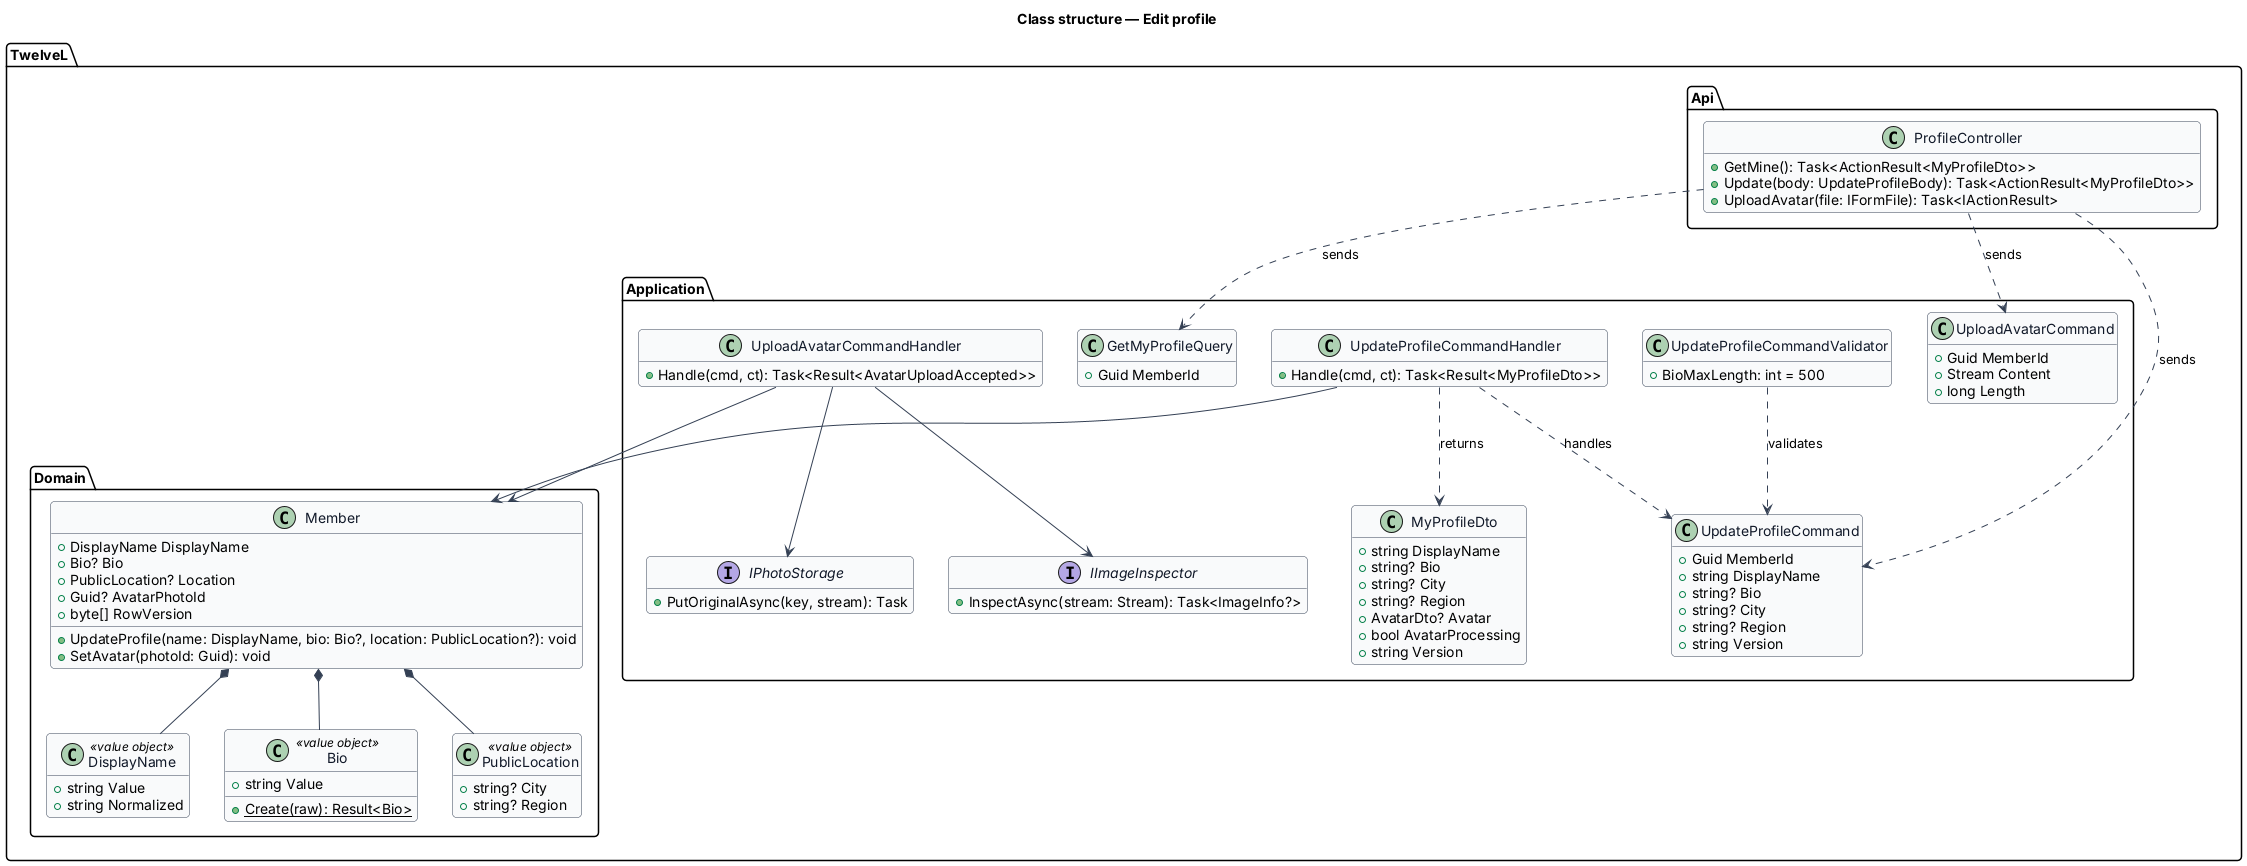

The diagram above was rendered by PlantUML. Its source (embedded in the PNG):
@startuml
skinparam backgroundColor #FFFFFF
skinparam shadowing false
skinparam roundcorner 8
skinparam defaultFontName Arial
skinparam ArrowColor #344054
skinparam class {
  BorderColor #344054
  FontColor #101828
  BackgroundColor #F9FAFB
}
hide empty members
title Class structure — Edit profile

package "TwelveL.Api" {
  class ProfileController {
    +GetMine(): Task<ActionResult<MyProfileDto>>
    +Update(body: UpdateProfileBody): Task<ActionResult<MyProfileDto>>
    +UploadAvatar(file: IFormFile): Task<IActionResult>
  }
}
package "TwelveL.Application" {
  class GetMyProfileQuery {
    +Guid MemberId
  }
  class MyProfileDto {
    +string DisplayName
    +string? Bio
    +string? City
    +string? Region
    +AvatarDto? Avatar
    +bool AvatarProcessing
    +string Version
  }
  class UpdateProfileCommand {
    +Guid MemberId
    +string DisplayName
    +string? Bio
    +string? City
    +string? Region
    +string Version
  }
  class UpdateProfileCommandValidator {
    +BioMaxLength: int = 500
  }
  class UpdateProfileCommandHandler {
    +Handle(cmd, ct): Task<Result<MyProfileDto>>
  }
  class UploadAvatarCommand {
    +Guid MemberId
    +Stream Content
    +long Length
  }
  class UploadAvatarCommandHandler {
    +Handle(cmd, ct): Task<Result<AvatarUploadAccepted>>
  }
  interface IImageInspector {
    +InspectAsync(stream: Stream): Task<ImageInfo?>
  }
  interface IPhotoStorage {
    +PutOriginalAsync(key, stream): Task
  }
}
package "TwelveL.Domain" {
  class Member {
    +DisplayName DisplayName
    +Bio? Bio
    +PublicLocation? Location
    +Guid? AvatarPhotoId
    +byte[] RowVersion
    +UpdateProfile(name: DisplayName, bio: Bio?, location: PublicLocation?): void
    +SetAvatar(photoId: Guid): void
  }
  class DisplayName <<value object>> {
    +string Value
    +string Normalized
  }
  class Bio <<value object>> {
    +string Value
    +{static} Create(raw): Result<Bio>
  }
  class PublicLocation <<value object>> {
    +string? City
    +string? Region
  }
}
ProfileController ..> GetMyProfileQuery : sends
ProfileController ..> UpdateProfileCommand : sends
ProfileController ..> UploadAvatarCommand : sends
UpdateProfileCommandValidator ..> UpdateProfileCommand : validates
UpdateProfileCommandHandler ..> UpdateProfileCommand : handles
UpdateProfileCommandHandler --> Member
UpdateProfileCommandHandler ..> MyProfileDto : returns
UploadAvatarCommandHandler --> IImageInspector
UploadAvatarCommandHandler --> IPhotoStorage
UploadAvatarCommandHandler --> Member
Member *-- DisplayName
Member *-- Bio
Member *-- PublicLocation
@enduml